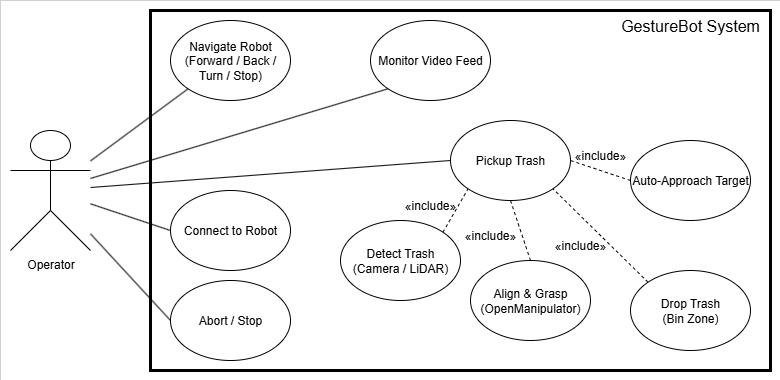

The diagram above was exported from draw.io. Its source (the exported page's mxGraphModel, read from the mxfile embedded in the PNG):
<mxGraphModel dx="1049" dy="664" grid="1" gridSize="10" guides="1" tooltips="1" connect="1" arrows="1" fold="1" page="1" pageScale="1" pageWidth="827" pageHeight="1169" math="0" shadow="0">
  <root>
    <mxCell id="0" />
    <mxCell id="1" parent="0" />
    <mxCell id="UpNKA8lAA1_yf1bwaX7A-5" value="" style="rounded=0;whiteSpace=wrap;html=1;strokeWidth=0;" vertex="1" parent="1">
      <mxGeometry x="110" y="230" width="780" height="380" as="geometry" />
    </mxCell>
    <mxCell id="UpNKA8lAA1_yf1bwaX7A-6" value="&lt;font style=&quot;font-size: 16px;&quot;&gt;GestureBot System&lt;/font&gt;" style="text;html=1;align=center;verticalAlign=middle;whiteSpace=wrap;rounded=0;" vertex="1" parent="1">
      <mxGeometry x="720" y="240" width="160" height="30" as="geometry" />
    </mxCell>
    <mxCell id="UpNKA8lAA1_yf1bwaX7A-7" value="Operator" style="shape=umlActor;verticalLabelPosition=bottom;verticalAlign=top;html=1;outlineConnect=0;" vertex="1" parent="1">
      <mxGeometry x="120" y="360" width="80" height="120" as="geometry" />
    </mxCell>
    <mxCell id="UpNKA8lAA1_yf1bwaX7A-8" value="Connect to Robot" style="ellipse;whiteSpace=wrap;html=1;" vertex="1" parent="1">
      <mxGeometry x="280" y="420" width="120" height="80" as="geometry" />
    </mxCell>
    <mxCell id="UpNKA8lAA1_yf1bwaX7A-9" value="Detect Trash&lt;div&gt;(Camera /&amp;nbsp;&lt;span style=&quot;background-color: transparent; color: light-dark(rgb(0, 0, 0), rgb(255, 255, 255));&quot;&gt;LiDAR)&lt;/span&gt;&lt;/div&gt;" style="ellipse;whiteSpace=wrap;html=1;" vertex="1" parent="1">
      <mxGeometry x="450" y="450" width="120" height="80" as="geometry" />
    </mxCell>
    <mxCell id="UpNKA8lAA1_yf1bwaX7A-10" value="Abort / Stop" style="ellipse;whiteSpace=wrap;html=1;" vertex="1" parent="1">
      <mxGeometry x="280" y="510" width="120" height="80" as="geometry" />
    </mxCell>
    <mxCell id="UpNKA8lAA1_yf1bwaX7A-11" value="Navigate Robot&lt;div&gt;(Forward / Back / Turn / Stop)&lt;/div&gt;" style="ellipse;whiteSpace=wrap;html=1;" vertex="1" parent="1">
      <mxGeometry x="280" y="250" width="120" height="80" as="geometry" />
    </mxCell>
    <mxCell id="UpNKA8lAA1_yf1bwaX7A-12" value="Pickup Trash" style="ellipse;whiteSpace=wrap;html=1;" vertex="1" parent="1">
      <mxGeometry x="560" y="350" width="120" height="80" as="geometry" />
    </mxCell>
    <mxCell id="UpNKA8lAA1_yf1bwaX7A-13" value="Monitor Video Feed" style="ellipse;whiteSpace=wrap;html=1;" vertex="1" parent="1">
      <mxGeometry x="480" y="250" width="120" height="80" as="geometry" />
    </mxCell>
    <mxCell id="UpNKA8lAA1_yf1bwaX7A-14" value="Auto-Approach Target" style="ellipse;whiteSpace=wrap;html=1;" vertex="1" parent="1">
      <mxGeometry x="740" y="370" width="120" height="80" as="geometry" />
    </mxCell>
    <mxCell id="UpNKA8lAA1_yf1bwaX7A-15" value="&lt;div&gt;Drop Trash&lt;/div&gt;(Bin Zone)" style="ellipse;whiteSpace=wrap;html=1;" vertex="1" parent="1">
      <mxGeometry x="740" y="500" width="120" height="80" as="geometry" />
    </mxCell>
    <mxCell id="UpNKA8lAA1_yf1bwaX7A-16" value="Align &amp;amp; Grasp&lt;div&gt;(OpenManipulator)&lt;/div&gt;" style="ellipse;whiteSpace=wrap;html=1;" vertex="1" parent="1">
      <mxGeometry x="580" y="490" width="120" height="80" as="geometry" />
    </mxCell>
    <mxCell id="UpNKA8lAA1_yf1bwaX7A-17" value="" style="endArrow=none;html=1;rounded=0;entryX=0;entryY=1;entryDx=0;entryDy=0;" edge="1" parent="1" source="UpNKA8lAA1_yf1bwaX7A-7" target="UpNKA8lAA1_yf1bwaX7A-11">
      <mxGeometry width="50" height="50" relative="1" as="geometry">
        <mxPoint x="490" y="420" as="sourcePoint" />
        <mxPoint x="250" y="470" as="targetPoint" />
      </mxGeometry>
    </mxCell>
    <mxCell id="UpNKA8lAA1_yf1bwaX7A-18" value="" style="endArrow=none;html=1;rounded=0;entryX=0;entryY=1;entryDx=0;entryDy=0;" edge="1" parent="1" source="UpNKA8lAA1_yf1bwaX7A-7" target="UpNKA8lAA1_yf1bwaX7A-13">
      <mxGeometry width="50" height="50" relative="1" as="geometry">
        <mxPoint x="490" y="420" as="sourcePoint" />
        <mxPoint x="540" y="370" as="targetPoint" />
      </mxGeometry>
    </mxCell>
    <mxCell id="UpNKA8lAA1_yf1bwaX7A-19" value="" style="endArrow=none;html=1;rounded=0;entryX=0;entryY=0.5;entryDx=0;entryDy=0;" edge="1" parent="1" source="UpNKA8lAA1_yf1bwaX7A-7" target="UpNKA8lAA1_yf1bwaX7A-12">
      <mxGeometry width="50" height="50" relative="1" as="geometry">
        <mxPoint x="490" y="420" as="sourcePoint" />
        <mxPoint x="540" y="370" as="targetPoint" />
      </mxGeometry>
    </mxCell>
    <mxCell id="UpNKA8lAA1_yf1bwaX7A-20" value="" style="endArrow=none;html=1;rounded=0;exitX=0;exitY=0.5;exitDx=0;exitDy=0;" edge="1" parent="1" source="UpNKA8lAA1_yf1bwaX7A-8" target="UpNKA8lAA1_yf1bwaX7A-7">
      <mxGeometry width="50" height="50" relative="1" as="geometry">
        <mxPoint x="490" y="420" as="sourcePoint" />
        <mxPoint x="540" y="370" as="targetPoint" />
      </mxGeometry>
    </mxCell>
    <mxCell id="UpNKA8lAA1_yf1bwaX7A-21" value="" style="endArrow=none;html=1;rounded=0;exitX=0;exitY=0.5;exitDx=0;exitDy=0;" edge="1" parent="1" source="UpNKA8lAA1_yf1bwaX7A-10" target="UpNKA8lAA1_yf1bwaX7A-7">
      <mxGeometry width="50" height="50" relative="1" as="geometry">
        <mxPoint x="490" y="420" as="sourcePoint" />
        <mxPoint x="540" y="370" as="targetPoint" />
      </mxGeometry>
    </mxCell>
    <mxCell id="UpNKA8lAA1_yf1bwaX7A-22" value="" style="endArrow=none;dashed=1;html=1;rounded=0;exitX=1;exitY=0;exitDx=0;exitDy=0;entryX=0;entryY=1;entryDx=0;entryDy=0;" edge="1" parent="1" source="UpNKA8lAA1_yf1bwaX7A-9" target="UpNKA8lAA1_yf1bwaX7A-12">
      <mxGeometry width="50" height="50" relative="1" as="geometry">
        <mxPoint x="490" y="420" as="sourcePoint" />
        <mxPoint x="540" y="370" as="targetPoint" />
      </mxGeometry>
    </mxCell>
    <mxCell id="UpNKA8lAA1_yf1bwaX7A-23" value="" style="endArrow=none;dashed=1;html=1;rounded=0;exitX=0.5;exitY=0;exitDx=0;exitDy=0;entryX=0.5;entryY=1;entryDx=0;entryDy=0;" edge="1" parent="1" source="UpNKA8lAA1_yf1bwaX7A-16" target="UpNKA8lAA1_yf1bwaX7A-12">
      <mxGeometry width="50" height="50" relative="1" as="geometry">
        <mxPoint x="490" y="420" as="sourcePoint" />
        <mxPoint x="540" y="370" as="targetPoint" />
      </mxGeometry>
    </mxCell>
    <mxCell id="UpNKA8lAA1_yf1bwaX7A-24" value="" style="endArrow=none;dashed=1;html=1;rounded=0;exitX=0;exitY=0.5;exitDx=0;exitDy=0;entryX=1;entryY=0.5;entryDx=0;entryDy=0;" edge="1" parent="1" source="UpNKA8lAA1_yf1bwaX7A-14" target="UpNKA8lAA1_yf1bwaX7A-12">
      <mxGeometry width="50" height="50" relative="1" as="geometry">
        <mxPoint x="490" y="420" as="sourcePoint" />
        <mxPoint x="540" y="370" as="targetPoint" />
      </mxGeometry>
    </mxCell>
    <mxCell id="UpNKA8lAA1_yf1bwaX7A-25" value="" style="endArrow=none;dashed=1;html=1;rounded=0;entryX=1;entryY=1;entryDx=0;entryDy=0;exitX=0;exitY=0;exitDx=0;exitDy=0;" edge="1" parent="1" source="UpNKA8lAA1_yf1bwaX7A-15" target="UpNKA8lAA1_yf1bwaX7A-12">
      <mxGeometry width="50" height="50" relative="1" as="geometry">
        <mxPoint x="490" y="420" as="sourcePoint" />
        <mxPoint x="540" y="370" as="targetPoint" />
      </mxGeometry>
    </mxCell>
    <mxCell id="UpNKA8lAA1_yf1bwaX7A-26" value="«include»" style="text;html=1;align=center;verticalAlign=middle;whiteSpace=wrap;rounded=0;" vertex="1" parent="1">
      <mxGeometry x="510" y="420" width="60" height="30" as="geometry" />
    </mxCell>
    <mxCell id="UpNKA8lAA1_yf1bwaX7A-27" value="«include»" style="text;html=1;align=center;verticalAlign=middle;whiteSpace=wrap;rounded=0;" vertex="1" parent="1">
      <mxGeometry x="570" y="450" width="60" height="30" as="geometry" />
    </mxCell>
    <mxCell id="UpNKA8lAA1_yf1bwaX7A-28" value="«include»" style="text;html=1;align=center;verticalAlign=middle;whiteSpace=wrap;rounded=0;" vertex="1" parent="1">
      <mxGeometry x="660" y="460" width="60" height="30" as="geometry" />
    </mxCell>
    <mxCell id="UpNKA8lAA1_yf1bwaX7A-29" value="«include»" style="text;html=1;align=center;verticalAlign=middle;whiteSpace=wrap;rounded=0;" vertex="1" parent="1">
      <mxGeometry x="680" y="370" width="60" height="30" as="geometry" />
    </mxCell>
    <mxCell id="UpNKA8lAA1_yf1bwaX7A-31" value="" style="rounded=0;whiteSpace=wrap;html=1;strokeWidth=3;fillColor=none;" vertex="1" parent="1">
      <mxGeometry x="260" y="240" width="620" height="360" as="geometry" />
    </mxCell>
  </root>
</mxGraphModel>